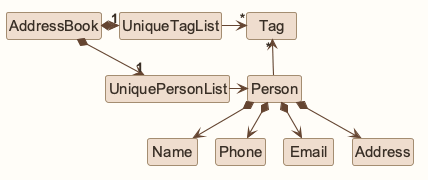

The diagram above was rendered by PlantUML. Its source (embedded in the PNG):
@startuml
!pragma layout smetana
!include style.puml
skinparam arrowThickness 1.1
skinparam arrowColor MODEL_COLOR_T4
skinparam classBackgroundColor MODEL_COLOR

AddressBook *-right-> "1" UniquePersonList
AddressBook *-right-> "1" UniqueTagList
UniqueTagList -[hidden]down- UniquePersonList
UniqueTagList -[hidden]down- UniquePersonList

UniqueTagList -right-> "*" Tag
UniquePersonList -right-> Person

Person -up-> "*" Tag

Person *--> Name
Person *--> Phone
Person *--> Email
Person *--> Address
@enduml